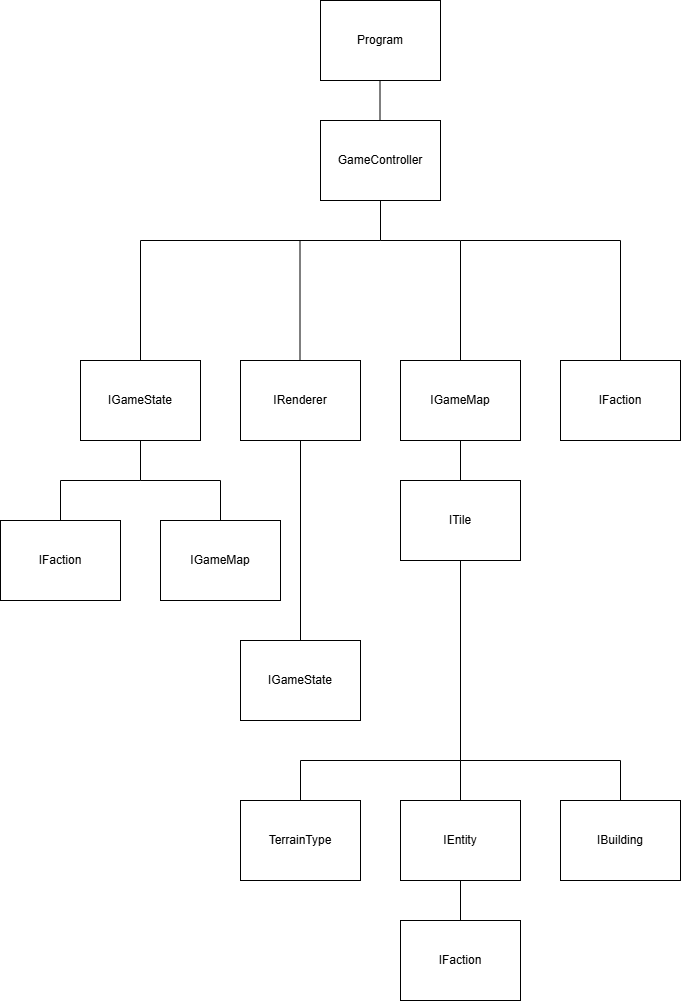

The diagram above was exported from draw.io. Its source (the exported page's mxGraphModel, read from the mxfile embedded in the PNG):
<mxGraphModel dx="1445" dy="774" grid="1" gridSize="10" guides="1" tooltips="1" connect="1" arrows="1" fold="1" page="1" pageScale="1" pageWidth="1654" pageHeight="2336" math="0" shadow="0">
  <root>
    <mxCell id="0" />
    <mxCell id="1" parent="0" />
    <mxCell id="G2XAtb5_eKrr-GrvvC46-1" value="Program" style="rounded=0;whiteSpace=wrap;html=1;" vertex="1" parent="1">
      <mxGeometry x="760" y="280" width="120" height="80" as="geometry" />
    </mxCell>
    <mxCell id="G2XAtb5_eKrr-GrvvC46-2" value="" style="endArrow=none;html=1;rounded=0;fontSize=12;startSize=8;endSize=8;curved=1;" edge="1" parent="1">
      <mxGeometry width="50" height="50" relative="1" as="geometry">
        <mxPoint x="819.5" y="400" as="sourcePoint" />
        <mxPoint x="819.5" y="360" as="targetPoint" />
      </mxGeometry>
    </mxCell>
    <mxCell id="G2XAtb5_eKrr-GrvvC46-3" value="GameController" style="rounded=0;whiteSpace=wrap;html=1;" vertex="1" parent="1">
      <mxGeometry x="760" y="400" width="120" height="80" as="geometry" />
    </mxCell>
    <mxCell id="G2XAtb5_eKrr-GrvvC46-5" value="" style="endArrow=none;html=1;rounded=0;entryX=0.5;entryY=1;entryDx=0;entryDy=0;exitX=0.5;exitY=0;exitDx=0;exitDy=0;" edge="1" parent="1" source="G2XAtb5_eKrr-GrvvC46-6" target="G2XAtb5_eKrr-GrvvC46-3">
      <mxGeometry width="50" height="50" relative="1" as="geometry">
        <mxPoint x="600" y="640" as="sourcePoint" />
        <mxPoint x="820" y="490" as="targetPoint" />
        <Array as="points">
          <mxPoint x="580" y="520" />
          <mxPoint x="820" y="520" />
        </Array>
      </mxGeometry>
    </mxCell>
    <mxCell id="G2XAtb5_eKrr-GrvvC46-6" value="IGameState" style="rounded=0;whiteSpace=wrap;html=1;" vertex="1" parent="1">
      <mxGeometry x="520" y="640" width="120" height="80" as="geometry" />
    </mxCell>
    <mxCell id="G2XAtb5_eKrr-GrvvC46-8" value="" style="endArrow=none;html=1;rounded=0;" edge="1" parent="1">
      <mxGeometry width="50" height="50" relative="1" as="geometry">
        <mxPoint x="739.5" y="640" as="sourcePoint" />
        <mxPoint x="739.5" y="520" as="targetPoint" />
      </mxGeometry>
    </mxCell>
    <mxCell id="G2XAtb5_eKrr-GrvvC46-9" value="IRenderer" style="rounded=0;whiteSpace=wrap;html=1;" vertex="1" parent="1">
      <mxGeometry x="680" y="640" width="120" height="80" as="geometry" />
    </mxCell>
    <mxCell id="G2XAtb5_eKrr-GrvvC46-10" value="" style="endArrow=none;html=1;rounded=0;" edge="1" parent="1">
      <mxGeometry width="50" height="50" relative="1" as="geometry">
        <mxPoint x="900" y="640" as="sourcePoint" />
        <mxPoint x="820" y="520" as="targetPoint" />
        <Array as="points">
          <mxPoint x="900" y="520" />
        </Array>
      </mxGeometry>
    </mxCell>
    <mxCell id="G2XAtb5_eKrr-GrvvC46-11" value="IGameMap" style="rounded=0;whiteSpace=wrap;html=1;" vertex="1" parent="1">
      <mxGeometry x="840" y="640" width="120" height="80" as="geometry" />
    </mxCell>
    <mxCell id="G2XAtb5_eKrr-GrvvC46-12" value="" style="endArrow=none;html=1;rounded=0;" edge="1" parent="1">
      <mxGeometry width="50" height="50" relative="1" as="geometry">
        <mxPoint x="900" y="520" as="sourcePoint" />
        <mxPoint x="1060" y="640" as="targetPoint" />
        <Array as="points">
          <mxPoint x="1060" y="520" />
        </Array>
      </mxGeometry>
    </mxCell>
    <mxCell id="G2XAtb5_eKrr-GrvvC46-13" value="IFaction" style="rounded=0;whiteSpace=wrap;html=1;" vertex="1" parent="1">
      <mxGeometry x="1000" y="640" width="120" height="80" as="geometry" />
    </mxCell>
    <mxCell id="G2XAtb5_eKrr-GrvvC46-14" value="" style="endArrow=none;html=1;rounded=0;exitX=0.5;exitY=0;exitDx=0;exitDy=0;" edge="1" parent="1" source="G2XAtb5_eKrr-GrvvC46-15">
      <mxGeometry width="50" height="50" relative="1" as="geometry">
        <mxPoint x="440" y="800" as="sourcePoint" />
        <mxPoint x="580" y="720" as="targetPoint" />
        <Array as="points">
          <mxPoint x="500" y="760" />
          <mxPoint x="580" y="760" />
        </Array>
      </mxGeometry>
    </mxCell>
    <mxCell id="G2XAtb5_eKrr-GrvvC46-15" value="IFaction" style="rounded=0;whiteSpace=wrap;html=1;" vertex="1" parent="1">
      <mxGeometry x="440" y="800" width="120" height="80" as="geometry" />
    </mxCell>
    <mxCell id="G2XAtb5_eKrr-GrvvC46-16" value="" style="endArrow=none;html=1;rounded=0;entryX=0.5;entryY=0;entryDx=0;entryDy=0;" edge="1" parent="1" target="G2XAtb5_eKrr-GrvvC46-17">
      <mxGeometry width="50" height="50" relative="1" as="geometry">
        <mxPoint x="580" y="760" as="sourcePoint" />
        <mxPoint x="660" y="760" as="targetPoint" />
        <Array as="points">
          <mxPoint x="660" y="760" />
        </Array>
      </mxGeometry>
    </mxCell>
    <mxCell id="G2XAtb5_eKrr-GrvvC46-17" value="IGameMap" style="rounded=0;whiteSpace=wrap;html=1;" vertex="1" parent="1">
      <mxGeometry x="600" y="800" width="120" height="80" as="geometry" />
    </mxCell>
    <mxCell id="G2XAtb5_eKrr-GrvvC46-18" value="" style="endArrow=none;html=1;rounded=0;" edge="1" parent="1">
      <mxGeometry width="50" height="50" relative="1" as="geometry">
        <mxPoint x="740" y="920" as="sourcePoint" />
        <mxPoint x="740" y="720" as="targetPoint" />
      </mxGeometry>
    </mxCell>
    <mxCell id="G2XAtb5_eKrr-GrvvC46-19" value="IGameState" style="rounded=0;whiteSpace=wrap;html=1;" vertex="1" parent="1">
      <mxGeometry x="680" y="920" width="120" height="80" as="geometry" />
    </mxCell>
    <mxCell id="G2XAtb5_eKrr-GrvvC46-20" value="" style="endArrow=none;html=1;rounded=0;" edge="1" parent="1">
      <mxGeometry width="50" height="50" relative="1" as="geometry">
        <mxPoint x="900" y="760" as="sourcePoint" />
        <mxPoint x="900" y="720" as="targetPoint" />
      </mxGeometry>
    </mxCell>
    <mxCell id="G2XAtb5_eKrr-GrvvC46-21" value="ITile" style="rounded=0;whiteSpace=wrap;html=1;" vertex="1" parent="1">
      <mxGeometry x="840" y="760" width="120" height="80" as="geometry" />
    </mxCell>
    <mxCell id="G2XAtb5_eKrr-GrvvC46-22" value="" style="endArrow=none;html=1;rounded=0;exitX=0.5;exitY=0;exitDx=0;exitDy=0;" edge="1" parent="1" source="G2XAtb5_eKrr-GrvvC46-23">
      <mxGeometry width="50" height="50" relative="1" as="geometry">
        <mxPoint x="760" y="1080" as="sourcePoint" />
        <mxPoint x="900" y="840" as="targetPoint" />
        <Array as="points">
          <mxPoint x="740" y="1040" />
          <mxPoint x="900" y="1040" />
        </Array>
      </mxGeometry>
    </mxCell>
    <mxCell id="G2XAtb5_eKrr-GrvvC46-23" value="TerrainType" style="rounded=0;whiteSpace=wrap;html=1;" vertex="1" parent="1">
      <mxGeometry x="680" y="1080" width="120" height="80" as="geometry" />
    </mxCell>
    <mxCell id="G2XAtb5_eKrr-GrvvC46-24" value="" style="endArrow=none;html=1;rounded=0;" edge="1" parent="1">
      <mxGeometry width="50" height="50" relative="1" as="geometry">
        <mxPoint x="900" y="1080" as="sourcePoint" />
        <mxPoint x="900" y="1040" as="targetPoint" />
      </mxGeometry>
    </mxCell>
    <mxCell id="G2XAtb5_eKrr-GrvvC46-25" value="IEntity" style="rounded=0;whiteSpace=wrap;html=1;" vertex="1" parent="1">
      <mxGeometry x="840" y="1080" width="120" height="80" as="geometry" />
    </mxCell>
    <mxCell id="G2XAtb5_eKrr-GrvvC46-26" value="" style="endArrow=none;html=1;rounded=0;" edge="1" parent="1">
      <mxGeometry width="50" height="50" relative="1" as="geometry">
        <mxPoint x="900" y="1040" as="sourcePoint" />
        <mxPoint x="1060" y="1080" as="targetPoint" />
        <Array as="points">
          <mxPoint x="1060" y="1040" />
        </Array>
      </mxGeometry>
    </mxCell>
    <mxCell id="G2XAtb5_eKrr-GrvvC46-27" value="IBuilding" style="rounded=0;whiteSpace=wrap;html=1;" vertex="1" parent="1">
      <mxGeometry x="1000" y="1080" width="120" height="80" as="geometry" />
    </mxCell>
    <mxCell id="G2XAtb5_eKrr-GrvvC46-28" value="" style="endArrow=none;html=1;rounded=0;" edge="1" parent="1">
      <mxGeometry width="50" height="50" relative="1" as="geometry">
        <mxPoint x="900" y="1200" as="sourcePoint" />
        <mxPoint x="900" y="1160" as="targetPoint" />
      </mxGeometry>
    </mxCell>
    <mxCell id="G2XAtb5_eKrr-GrvvC46-29" value="IFaction" style="rounded=0;whiteSpace=wrap;html=1;" vertex="1" parent="1">
      <mxGeometry x="840" y="1200" width="120" height="80" as="geometry" />
    </mxCell>
  </root>
</mxGraphModel>